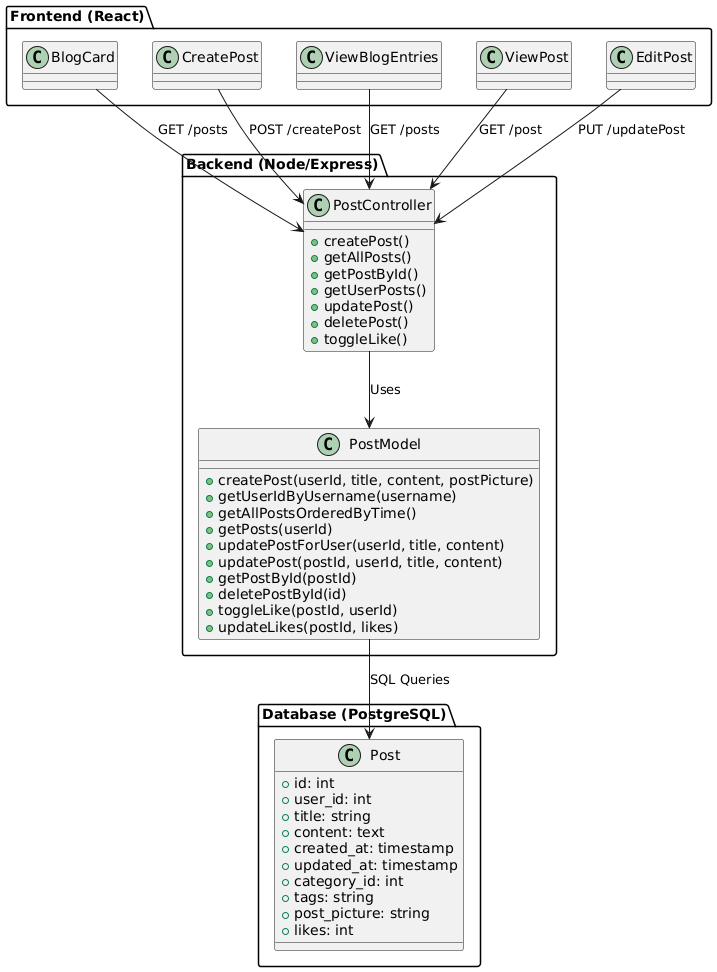

The diagram above was rendered by PlantUML. Its source (embedded in the PNG):
@startuml
package "Frontend (React)" {
  class BlogCard
  class CreatePost
  class ViewBlogEntries
  class ViewPost
  class EditPost
}

package "Backend (Node/Express)" {
  class PostController {
    + createPost()
    + getAllPosts()
    + getPostById()
    + getUserPosts()
    + updatePost()
    + deletePost()
    + toggleLike()
  }

  class PostModel {
    + createPost(userId, title, content, postPicture)
    + getUserIdByUsername(username)
    + getAllPostsOrderedByTime()
    + getPosts(userId)
    + updatePostForUser(userId, title, content)
    + updatePost(postId, userId, title, content)
    + getPostById(postId)
    + deletePostById(id)
    + toggleLike(postId, userId)
    + updateLikes(postId, likes)
  }
}

package "Database (PostgreSQL)" {
  class Post {
    + id: int
    + user_id: int
    + title: string
    + content: text
    + created_at: timestamp
    + updated_at: timestamp
    + category_id: int
    + tags: string
    + post_picture: string
    + likes: int
  }
}

' Define relationships between frontend classes and backend controller
BlogCard --> PostController : "GET /posts"
ViewBlogEntries --> PostController : "GET /posts"
ViewPost --> PostController : "GET /post"
CreatePost --> PostController : "POST /createPost"
EditPost --> PostController : "PUT /updatePost"

' Define relationships between backend controller and database model
PostController --> PostModel : "Uses"
PostModel --> Post : "SQL Queries"
@enduml